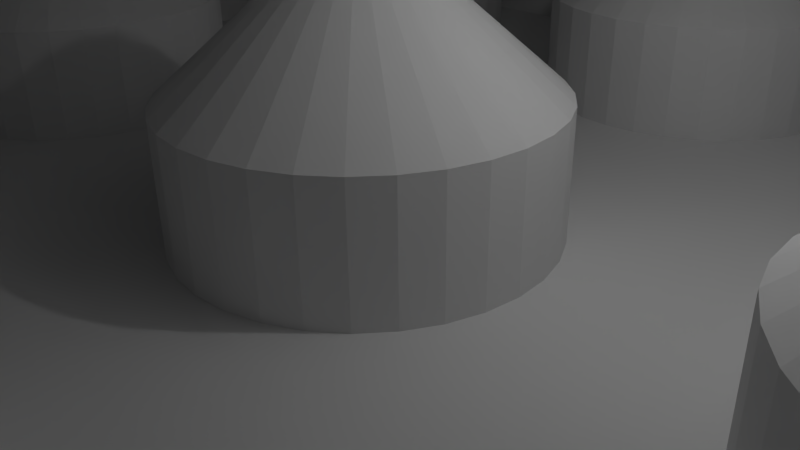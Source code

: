 # Source: Mushroom.blend  (saved by Blender 2.76.0; exported with 4.5.12 LTS)
import bpy
from mathutils import Matrix  # noqa: F401  (used for matrix-valued properties, if any)

bpy.ops.wm.read_factory_settings(use_empty=True)
scene = bpy.context.scene
scene.name = 'Scene'

# ---- collections
col_collection_1 = bpy.data.collections.new('Collection 1'); scene.collection.children.link(col_collection_1)

# ---- world
world_world = bpy.data.worlds.new('World'); scene.world = world_world
world_world.color = (0.05088, 0.05088, 0.05088)
world_world.use_sun_shadow = False
world_world.sun_shadow_jitter_overblur = 0.0
world_world.cycles.sampling_method = 'MANUAL'
world_world.cycles.sample_map_resolution = 256

# ---- cameras
cam_camera = bpy.data.cameras.new('Camera')
cam_camera.clip_end = 100.0
cam_camera.lens = 35.0
cam_camera.sensor_width = 32.0
cam_camera.sensor_height = 18.0
cam_camera.ortho_scale = 7.314
cam_camera.dof.focus_distance = 0.0
cam_camera.dof.aperture_fstop = 128.0

# ---- lights
light_lamp = bpy.data.lights.new('Lamp', 'POINT')
light_lamp.transmission_factor = 0.0
light_lamp.cutoff_distance = 30.0
light_lamp.energy = 100.0
light_lamp.shadow_buffer_clip_start = 1.001
light_lamp.shadow_soft_size = 0.1
light_lamp.shadow_maximum_resolution = 0.006
light_lamp.use_absolute_resolution = True
light_lamp.cycles.use_multiple_importance_sampling = False

# ---- meshes
me_cylinder = bpy.data.meshes.new('Cylinder')
me_cylinder.from_pydata([(1.024, -1.458, -0.001222), (1.024, 0.746, -0.001222), (-1.18, 0.746, -0.001222), (-1.18, -1.458, -0.001222), (-1.18, -1.458, -0.6555), (1.024, -1.458, -0.6555), (1.024, 0.746, -0.6555), (-1.18, 0.746, -0.6555), (-1.13, 0.4452, -0.6555), (-1.125, 0.3945, -0.6555), (-1.11, 0.3457, -0.6555), (-1.086, 0.3008, -0.6555), (-1.054, 0.2614, -0.6555), (-1.015, 0.229, -0.6555), (-0.9698, 0.205, -0.6555), (-0.921, 0.1902, -0.6555), (-0.8703, 0.1852, -0.6555), (-0.8195, 0.1902, -0.6555), (-0.7708, 0.205, -0.6555), (-0.7258, 0.229, -0.6555), (-0.6864, 0.2614, -0.6555), (-0.6541, 0.3008, -0.6555), (-0.63, 0.3457, -0.6555), (-0.6153, 0.3945, -0.6555), (-0.6103, 0.4452, -0.6555), (-0.3303, 0.4452, -0.6555), (-0.3253, 0.3945, -0.6555), (-0.3105, 0.3457, -0.6555), (-0.2864, 0.3008, -0.6555), (-0.2541, 0.2614, -0.6555), (-0.2147, 0.229, -0.6555), (-0.1698, 0.205, -0.6555), (-0.121, 0.1902, -0.6555), (0.7297, -0.0948, -0.6555), (0.679, -0.0998, -0.6555), (0.6302, -0.1146, -0.6555), (0.5853, -0.1386, -0.6555), (0.5459, -0.171, -0.6555), (0.5136, -0.2104, -0.6555), (0.4895, -0.2553, -0.6555), (0.4747, -0.3041, -0.6555), (0.4697, -0.3548, -0.6555), (0.1897, -0.3548, -0.6555), (0.1847, -0.3041, -0.6555), (0.17, -0.2553, -0.6555), (0.1459, -0.2104, -0.6555), (0.1136, -0.171, -0.6555), (0.07419, -0.1386, -0.6555), (0.02924, -0.1146, -0.6555), (-0.01953, -0.0998, -0.6555), (-0.07026, -0.0948, -0.6555), (-0.121, -0.0998, -0.6555), (-0.1698, -0.1146, -0.6555), (-0.2147, -0.1386, -0.6555), (-0.2541, -0.171, -0.6555), (-0.2864, -0.2104, -0.6555), (-0.3105, -0.2553, -0.6555), (-0.3253, -0.3041, -0.6555), (-0.3303, -0.3548, -0.6555), (-0.6103, -0.3548, -0.6555), (-0.6153, -0.3041, -0.6555), (-0.63, -0.2553, -0.6555), (-0.6541, -0.2104, -0.6555), (-0.6864, -0.171, -0.6555), (-0.7258, -0.1386, -0.6555), (-0.7708, -0.1146, -0.6555), (-0.8195, -0.0998, -0.6555), (-0.8703, -0.0948, -0.6555), (-0.921, -0.0998, -0.6555), (-0.9698, -0.1146, -0.6555), (-1.015, -0.1386, -0.6555), (-1.054, -0.171, -0.6555), (-1.086, -0.2104, -0.6555), (-1.11, -0.2553, -0.6555), (-1.125, -0.3041, -0.6555), (-1.13, -0.3548, -0.6555), (-1.13, -1.155, -0.6555), (-1.086, -1.01, -0.6555), (-1.11, -1.055, -0.6555), (-1.125, -1.104, -0.6555), (-1.125, -0.4055, -0.6555), (-1.11, -0.4543, -0.6555), (-1.086, -0.4992, -0.6555), (-1.054, -0.5386, -0.6555), (-1.015, -0.571, -0.6555), (-0.9698, -0.595, -0.6555), (-0.921, -0.6098, -0.6555), (-0.8703, -0.6148, -0.6555), (-0.8195, -0.6098, -0.6555), (-0.7708, -0.595, -0.6555), (-0.7258, -0.571, -0.6555), (-0.6864, -0.5386, -0.6555), (-0.6541, -0.4992, -0.6555), (-0.63, -0.4543, -0.6555), (-0.6153, -0.4055, -0.6555), (-0.3253, -0.4055, -0.6555), (-0.3105, -0.4543, -0.6555), (-0.2864, -0.4992, -0.6555), (-0.2541, -0.5386, -0.6555), (-0.2147, -0.571, -0.6555), (-0.1698, -0.595, -0.6555), (-0.121, -0.6098, -0.6555), (-0.07026, -0.6148, -0.6555), (-0.01953, -0.6098, -0.6555), (0.02924, -0.595, -0.6555), (0.07419, -0.571, -0.6555), (0.1136, -0.5386, -0.6555), (0.1459, -0.4992, -0.6555), (0.17, -0.4543, -0.6555), (0.1847, -0.4055, -0.6555), (0.4747, -0.4055, -0.6555), (0.4895, -0.4543, -0.6555), (0.5136, -0.4992, -0.6555), (0.5459, -0.5386, -0.6555), (0.5853, -0.571, -0.6555), (0.6302, -0.595, -0.6555), (0.679, -0.6098, -0.6555), (0.7297, -0.6148, -0.6555), (0.7805, -0.6098, -0.6555), (0.8292, -0.595, -0.6555), (0.9459, -1.01, -0.6555), (0.9136, -0.971, -0.6555), (0.8742, -0.9386, -0.6555), (0.8292, -0.9146, -0.6555), (0.7805, -0.8998, -0.6555), (0.7297, -0.8948, -0.6555), (0.679, -0.8998, -0.6555), (0.6302, -0.9146, -0.6555), (0.5853, -0.9386, -0.6555), (0.5459, -0.971, -0.6555), (0.5136, -1.01, -0.6555), (0.4895, -1.055, -0.6555), (0.4747, -1.104, -0.6555), (0.4697, -1.155, -0.6555), (0.1897, -1.155, -0.6555), (0.1847, -1.104, -0.6555), (0.17, -1.055, -0.6555), (0.1459, -1.01, -0.6555), (0.1136, -0.971, -0.6555), (0.07419, -0.9386, -0.6555), (0.02924, -0.9146, -0.6555), (-0.01953, -0.8998, -0.6555), (-0.07026, -0.8948, -0.6555), (-0.121, -0.8998, -0.6555), (-0.1698, -0.9146, -0.6555), (-0.2147, -0.9386, -0.6555), (-0.2541, -0.971, -0.6555), (-0.2864, -1.01, -0.6555), (-0.3105, -1.055, -0.6555), (-0.3253, -1.104, -0.6555), (-0.3303, -1.155, -0.6555), (-0.6103, -1.155, -0.6555), (-0.6153, -1.104, -0.6555), (-0.63, -1.055, -0.6555), (-0.6541, -1.01, -0.6555), (-0.6864, -0.971, -0.6555), (-0.7258, -0.9386, -0.6555), (-0.7708, -0.9146, -0.6555), (-0.8195, -0.8998, -0.6555), (-0.8703, -0.8948, -0.6555), (-0.921, -0.8998, -0.6555), (-0.9698, -0.9146, -0.6555), (-1.015, -0.9386, -0.6555), (-1.054, -0.971, -0.6555), (-0.07026, 0.1852, -0.6555), (-0.01953, 0.1902, -0.6555), (0.02924, 0.205, -0.6555), (0.07419, 0.229, -0.6555), (0.1136, 0.2614, -0.6555), (0.1459, 0.3008, -0.6555), (0.17, 0.3457, -0.6555), (0.1847, 0.3945, -0.6555), (0.1897, 0.4452, -0.6555), (0.4697, 0.4452, -0.6555), (0.4747, 0.3945, -0.6555), (0.4895, 0.3457, -0.6555), (0.5136, 0.3008, -0.6555), (0.5459, 0.2614, -0.6555), (0.5853, 0.229, -0.6555), (0.6302, 0.205, -0.6555), (0.679, 0.1902, -0.6555), (0.7297, 0.1852, -0.6555), (0.7805, 0.1902, -0.6555), (0.8292, 0.205, -0.6555), (0.8742, 0.229, -0.6555), (0.9136, 0.2614, -0.6555), (0.9459, 0.3008, -0.6555), (0.97, 0.3457, -0.6555), (0.9847, -0.3041, -0.6555), (0.97, -0.2553, -0.6555), (0.9459, -0.2104, -0.6555), (0.9136, -0.171, -0.6555), (0.8742, -0.1386, -0.6555), (0.8292, -0.1146, -0.6555), (0.7805, -0.0998, -0.6555), (-1.125, -1.206, -0.6555), (-1.11, -1.254, -0.6555), (-1.086, -1.299, -0.6555), (-1.054, -1.339, -0.6555), (-1.015, -1.371, -0.6555), (-0.9698, -1.395, -0.6555), (-0.921, -1.41, -0.6555), (-0.8703, -1.415, -0.6555), (-0.8195, -1.41, -0.6555), (-0.7708, -1.395, -0.6555), (-0.7258, -1.371, -0.6555), (-0.6864, -1.339, -0.6555), (-0.6541, -1.299, -0.6555), (-0.63, -1.254, -0.6555), (-0.6153, -1.206, -0.6555), (-0.3253, -1.206, -0.6555), (-0.3105, -1.254, -0.6555), (-0.2864, -1.299, -0.6555), (-0.2541, -1.339, -0.6555), (-0.2147, -1.371, -0.6555), (-0.1698, -1.395, -0.6555), (-0.121, -1.41, -0.6555), (-0.07026, -1.415, -0.6555), (-0.01953, -1.41, -0.6555), (0.02924, -1.395, -0.6555), (0.07419, -1.371, -0.6555), (0.1136, -1.339, -0.6555), (0.1459, -1.299, -0.6555), (0.17, -1.254, -0.6555), (0.1847, -1.206, -0.6555), (0.4747, -1.206, -0.6555), (0.4895, -1.254, -0.6555), (0.5136, -1.299, -0.6555), (0.5459, -1.339, -0.6555), (0.5853, -1.371, -0.6555), (0.6302, -1.395, -0.6555), (0.679, -1.41, -0.6555), (0.7297, -1.415, -0.6555), (0.7805, -1.41, -0.6555), (0.8292, -1.395, -0.6555), (0.8742, -1.371, -0.6555), (0.9136, -1.339, -0.6555), (0.9459, -1.299, -0.6555), (0.97, -1.254, -0.6555), (0.9847, -1.206, -0.6555), (0.9897, -1.155, -0.6555), (0.9847, -1.104, -0.6555), (0.97, -1.055, -0.6555), (0.8742, -0.571, -0.6555), (0.9136, -0.5386, -0.6555), (0.9459, -0.4992, -0.6555), (0.97, -0.4543, -0.6555), (0.9847, -0.4055, -0.6555), (0.9897, -0.3548, -0.6555), (0.9847, 0.3945, -0.6555), (0.9897, 0.4452, -0.6555), (0.9847, 0.4959, -0.6555), (0.97, 0.5447, -0.6555), (0.9459, 0.5896, -0.6555), (0.9136, 0.629, -0.6555), (0.8742, 0.6614, -0.6555), (0.8292, 0.6854, -0.6555), (0.7805, 0.7002, -0.6555), (0.7297, 0.7052, -0.6555), (0.679, 0.7002, -0.6555), (0.6302, 0.6854, -0.6555), (0.5853, 0.6614, -0.6555), (0.5459, 0.629, -0.6555), (0.5136, 0.5896, -0.6555), (0.4895, 0.5447, -0.6555), (0.4747, 0.4959, -0.6555), (0.1847, 0.4959, -0.6555), (0.17, 0.5447, -0.6555), (0.1459, 0.5896, -0.6555), (0.1136, 0.629, -0.6555), (0.07419, 0.6614, -0.6555), (0.02924, 0.6854, -0.6555), (-0.01953, 0.7002, -0.6555), (-0.07026, 0.7052, -0.6555), (-0.121, 0.7002, -0.6555), (-0.1698, 0.6854, -0.6555), (-0.2147, 0.6614, -0.6555), (-0.2541, 0.629, -0.6555), (-0.2864, 0.5896, -0.6555), (-0.3105, 0.5447, -0.6555), (-0.3253, 0.4959, -0.6555), (-0.6153, 0.4959, -0.6555), (-0.63, 0.5447, -0.6555), (-0.6541, 0.5896, -0.6555), (-0.6864, 0.629, -0.6555), (-0.7258, 0.6614, -0.6555), (-0.7708, 0.6854, -0.6555), (-0.8195, 0.7002, -0.6555), (-0.8703, 0.7052, -0.6555), (-0.921, 0.7002, -0.6555), (-0.9698, 0.6854, -0.6555), (-1.015, 0.6614, -0.6555), (-1.054, 0.629, -0.6555), (-1.086, 0.5896, -0.6555), (-1.11, 0.5447, -0.6555), (-1.125, 0.4959, -0.6555), (-0.07913, -0.2973, 6.037), (0.6348, 0.6854, 6.037), (-0.07913, 0.9173, 6.037), (-0.7931, 0.6854, 6.037), (1.076, 0.07805, 6.037), (-0.07913, 1.203, 5.728), (0.8025, 0.9162, 5.728), (-1.234, 0.07805, 6.037), (-0.9608, 0.9162, 5.728), (1.076, -0.6726, 6.037), (1.347, 0.1662, 5.728), (-0.07913, 1.875, 4.365), (1.198, 1.46, 4.365), (-1.234, -0.6726, 6.037), (-1.506, 0.1662, 5.728), (-1.356, 1.46, 4.365), (0.6348, -1.28, 6.037), (1.347, -0.7608, 5.728), (1.987, 0.374, 4.365), (-0.07913, 1.875, 3.379), (1.198, 1.46, 3.379), (-0.7931, -1.28, 6.037), (-1.506, -0.7608, 5.728), (-2.145, 0.374, 4.365), (-1.356, 1.46, 3.379), (-0.07913, -1.512, 6.037), (0.8025, -1.511, 5.728), (1.987, -0.9686, 4.365), (1.987, 0.374, 3.379), (-0.07913, 0.7968, 3.162), (0.5639, 0.5878, 3.162), (-0.9608, -1.511, 5.728), (-2.145, -0.9686, 4.365), (-2.145, 0.374, 3.379), (-0.7222, 0.5878, 3.162), (-0.07913, -1.797, 5.728), (1.198, -2.055, 4.365), (1.987, -0.9686, 3.379), (0.9614, 0.04079, 3.162), (0.5639, 0.5878, 0.1518), (-0.07913, 0.7968, 0.1518), (-1.356, -2.055, 4.365), (-2.145, -0.9686, 3.379), (-1.12, 0.04079, 3.162), (-0.7222, 0.5878, 0.1518), (-0.07913, -2.47, 4.365), (1.198, -2.055, 3.379), (0.9614, -0.6354, 3.162), (0.9614, 0.04079, 0.1518), (0.4394, 0.4164, 2.861e-06), (-0.07913, 0.5848, 2.861e-06), (-1.356, -2.055, 3.379), (-1.12, -0.6354, 3.162), (-1.12, 0.04079, 0.1518), (-0.5976, 0.4164, 2.861e-06), (-0.07913, -2.47, 3.379), (0.5639, -1.182, 3.162), (0.9614, -0.6354, 0.1518), (0.7598, -0.0247, 2.861e-06), (-0.07913, -0.2973, 2.861e-06), (-0.7222, -1.182, 3.162), (-1.12, -0.6354, 0.1518), (-0.9181, -0.0247, 2.861e-06), (-0.07913, -1.391, 3.162), (0.5639, -1.182, 0.1518), (0.7598, -0.5699, 2.861e-06), (-0.7222, -1.182, 0.1518), (-0.9181, -0.5699, 2.861e-06), (-0.07913, -1.391, 0.1518), (0.4394, -1.011, 2.861e-06), (-0.5976, -1.011, 2.861e-06), (-0.07913, -1.179, 2.861e-06), (-0.8195, -0.8998, -0.4756), (-0.8703, -0.8948, -0.4756), (-0.921, -0.8998, -0.4756), (-0.8646, -1.127, -0.2754), (-0.8703, -1.126, -0.2754), (-0.7708, -0.9146, -0.4756), (-0.9698, -0.9146, -0.4756), (-0.8759, -1.127, -0.2754), (-0.8592, -1.128, -0.2754), (-0.8542, -1.131, -0.2754), (-0.8499, -1.134, -0.2754), (-0.8463, -1.139, -0.2754), (-0.8436, -1.144, -0.2754), (-0.842, -1.149, -0.2754), (-0.8414, -1.155, -0.2754), (-0.842, -1.16, -0.2754), (-0.8436, -1.166, -0.2754), (-0.8463, -1.171, -0.2754), (-0.8499, -1.175, -0.2754), (-0.8542, -1.179, -0.2754), (-0.8592, -1.181, -0.2754), (-0.8646, -1.183, -0.2754), (-0.8703, -1.184, -0.2754), (-0.8759, -1.183, -0.2754), (-0.8813, -1.181, -0.2754), (-0.8863, -1.179, -0.2754), (-0.8907, -1.175, -0.2754), (-0.8942, -1.171, -0.2754), (-0.8969, -1.166, -0.2754), (-0.8985, -1.16, -0.2754), (-0.8991, -1.155, -0.2754), (-0.8985, -1.149, -0.2754), (-0.8969, -1.144, -0.2754), (-0.8942, -1.139, -0.2754), (-0.8907, -1.134, -0.2754), (-0.8863, -1.131, -0.2754), (-0.8813, -1.128, -0.2754), (-0.7258, -0.9386, -0.4756), (-1.015, -0.9386, -0.4756), (-1.054, -0.971, -0.4756), (-1.086, -1.01, -0.4756), (-1.11, -1.055, -0.4756), (-1.125, -1.104, -0.4756), (-1.13, -1.155, -0.4756), (-1.125, -1.206, -0.4756), (-1.11, -1.254, -0.4756), (-1.086, -1.299, -0.4756), (-1.054, -1.339, -0.4756), (-1.015, -1.371, -0.4756), (-0.9698, -1.395, -0.4756), (-0.921, -1.41, -0.4756), (-0.8703, -1.415, -0.4756), (-0.8195, -1.41, -0.4756), (-0.7708, -1.395, -0.4756), (-0.7258, -1.371, -0.4756), (-0.6864, -1.339, -0.4756), (-0.6541, -1.299, -0.4756), (-0.63, -1.254, -0.4756), (-0.6153, -1.206, -0.4756), (-0.6103, -1.155, -0.4756), (-0.6153, -1.104, -0.4756), (-0.63, -1.055, -0.4756), (-0.6541, -1.01, -0.4756), (-0.6864, -0.971, -0.4756), (-0.01953, -0.8998, -0.4756), (-0.07026, -0.8948, -0.4756), (-0.121, -0.8998, -0.4756), (-0.06463, -1.127, -0.2754), (-0.07026, -1.126, -0.2754), (0.02924, -0.9146, -0.4756), (-0.1698, -0.9146, -0.4756), (-0.07588, -1.127, -0.2754), (-0.05922, -1.128, -0.2754), (-0.05423, -1.131, -0.2754), (-0.04986, -1.134, -0.2754), (-0.04627, -1.139, -0.2754), (-0.04361, -1.144, -0.2754), (-0.04197, -1.149, -0.2754), (-0.04141, -1.155, -0.2754), (-0.04197, -1.16, -0.2754), (-0.04361, -1.166, -0.2754), (-0.04627, -1.171, -0.2754), (-0.04986, -1.175, -0.2754), (-0.05423, -1.179, -0.2754), (-0.05922, -1.181, -0.2754), (-0.06463, -1.183, -0.2754), (-0.07026, -1.184, -0.2754), (-0.07588, -1.183, -0.2754), (-0.0813, -1.181, -0.2754), (-0.08628, -1.179, -0.2754), (-0.09065, -1.175, -0.2754), (-0.09424, -1.171, -0.2754), (-0.09691, -1.166, -0.2754), (-0.09855, -1.16, -0.2754), (-0.0991, -1.155, -0.2754), (-0.09855, -1.149, -0.2754), (-0.09691, -1.144, -0.2754), (-0.09424, -1.139, -0.2754), (-0.09065, -1.134, -0.2754), (-0.08628, -1.131, -0.2754), (-0.0813, -1.128, -0.2754), (0.07419, -0.9386, -0.4756), (-0.2147, -0.9386, -0.4756), (-0.2541, -0.971, -0.4756), (-0.2864, -1.01, -0.4756), (-0.3105, -1.055, -0.4756), (-0.3253, -1.104, -0.4756), (-0.3303, -1.155, -0.4756), (-0.3253, -1.206, -0.4756), (-0.3105, -1.254, -0.4756), (-0.2864, -1.299, -0.4756), (-0.2541, -1.339, -0.4756), (-0.2147, -1.371, -0.4756), (-0.1698, -1.395, -0.4756), (-0.121, -1.41, -0.4756), (-0.07026, -1.415, -0.4756), (-0.01953, -1.41, -0.4756), (0.02924, -1.395, -0.4756), (0.07419, -1.371, -0.4756), (0.1136, -1.339, -0.4756), (0.1459, -1.299, -0.4756), (0.17, -1.254, -0.4756), (0.1847, -1.206, -0.4756), (0.1897, -1.155, -0.4756), (0.1847, -1.104, -0.4756), (0.17, -1.055, -0.4756), (0.1459, -1.01, -0.4756), (0.1136, -0.971, -0.4756), (0.7805, -0.8998, -0.4756), (0.7297, -0.8948, -0.4756), (0.679, -0.8998, -0.4756), (0.7354, -1.127, -0.2754), (0.7297, -1.126, -0.2754), (0.8292, -0.9146, -0.4756), (0.6302, -0.9146, -0.4756), (0.7241, -1.127, -0.2754), (0.7408, -1.128, -0.2754), (0.7458, -1.131, -0.2754), (0.7501, -1.134, -0.2754), (0.7537, -1.139, -0.2754), (0.7564, -1.144, -0.2754), (0.758, -1.149, -0.2754), (0.7586, -1.155, -0.2754), (0.758, -1.16, -0.2754), (0.7564, -1.166, -0.2754), (0.7537, -1.171, -0.2754), (0.7501, -1.175, -0.2754), (0.7458, -1.179, -0.2754), (0.7408, -1.181, -0.2754), (0.7354, -1.183, -0.2754), (0.7297, -1.184, -0.2754), (0.7241, -1.183, -0.2754), (0.7187, -1.181, -0.2754), (0.7137, -1.179, -0.2754), (0.7093, -1.175, -0.2754), (0.7058, -1.171, -0.2754), (0.7031, -1.166, -0.2754), (0.7015, -1.16, -0.2754), (0.7009, -1.155, -0.2754), (0.7015, -1.149, -0.2754), (0.7031, -1.144, -0.2754), (0.7058, -1.139, -0.2754), (0.7093, -1.134, -0.2754), (0.7137, -1.131, -0.2754), (0.7187, -1.128, -0.2754), (0.8742, -0.9386, -0.4756), (0.5853, -0.9386, -0.4756), (0.5459, -0.971, -0.4756), (0.5136, -1.01, -0.4756), (0.4895, -1.055, -0.4756), (0.4747, -1.104, -0.4756), (0.4697, -1.155, -0.4756), (0.4747, -1.206, -0.4756), (0.4895, -1.254, -0.4756), (0.5136, -1.299, -0.4756), (0.5459, -1.339, -0.4756), (0.5853, -1.371, -0.4756), (0.6302, -1.395, -0.4756), (0.679, -1.41, -0.4756), (0.7297, -1.415, -0.4756), (0.7805, -1.41, -0.4756), (0.8292, -1.395, -0.4756), (0.8742, -1.371, -0.4756), (0.9136, -1.339, -0.4756), (0.9459, -1.299, -0.4756), (0.97, -1.254, -0.4756), (0.9847, -1.206, -0.4756), (0.9897, -1.155, -0.4756), (0.9847, -1.104, -0.4756), (0.97, -1.055, -0.4756), (0.9459, -1.01, -0.4756), (0.9136, -0.971, -0.4756), (-0.8195, -0.0998, -0.4756), (-0.8703, -0.0948, -0.4756), (-0.921, -0.0998, -0.4756), (-0.8646, -0.3265, -0.2754), (-0.8703, -0.326, -0.2754), (-0.7708, -0.1146, -0.4756), (-0.9698, -0.1146, -0.4756), (-0.8759, -0.3265, -0.2754), (-0.8592, -0.3282, -0.2754), (-0.8542, -0.3308, -0.2754), (-0.8499, -0.3344, -0.2754), (-0.8463, -0.3388, -0.2754), (-0.8436, -0.3438, -0.2754), (-0.842, -0.3492, -0.2754), (-0.8414, -0.3548, -0.2754), (-0.842, -0.3604, -0.2754), (-0.8436, -0.3658, -0.2754), (-0.8463, -0.3708, -0.2754), (-0.8499, -0.3752, -0.2754), (-0.8542, -0.3788, -0.2754), (-0.8592, -0.3815, -0.2754), (-0.8646, -0.3831, -0.2754), (-0.8703, -0.3836, -0.2754), (-0.8759, -0.3831, -0.2754), (-0.8813, -0.3815, -0.2754), (-0.8863, -0.3788, -0.2754), (-0.8907, -0.3752, -0.2754), (-0.8942, -0.3708, -0.2754), (-0.8969, -0.3658, -0.2754), (-0.8985, -0.3604, -0.2754), (-0.8991, -0.3548, -0.2754), (-0.8985, -0.3492, -0.2754), (-0.8969, -0.3438, -0.2754), (-0.8942, -0.3388, -0.2754), (-0.8907, -0.3344, -0.2754), (-0.8863, -0.3308, -0.2754), (-0.8813, -0.3282, -0.2754), (-0.7258, -0.1386, -0.4756), (-1.015, -0.1386, -0.4756), (-1.054, -0.171, -0.4756), (-1.086, -0.2104, -0.4756), (-1.11, -0.2553, -0.4756), (-1.125, -0.3041, -0.4756), (-1.13, -0.3548, -0.4756), (-1.125, -0.4055, -0.4756), (-1.11, -0.4543, -0.4756), (-1.086, -0.4992, -0.4756), (-1.054, -0.5386, -0.4756), (-1.015, -0.571, -0.4756), (-0.9698, -0.595, -0.4756), (-0.921, -0.6098, -0.4756), (-0.8703, -0.6148, -0.4756), (-0.8195, -0.6098, -0.4756), (-0.7708, -0.595, -0.4756), (-0.7258, -0.571, -0.4756), (-0.6864, -0.5386, -0.4756), (-0.6541, -0.4992, -0.4756), (-0.63, -0.4543, -0.4756), (-0.6153, -0.4055, -0.4756), (-0.6103, -0.3548, -0.4756), (-0.6153, -0.3041, -0.4756), (-0.63, -0.2553, -0.4756), (-0.6541, -0.2104, -0.4756), (-0.6864, -0.171, -0.4756), (-0.01953, -0.0998, -0.4756), (-0.07026, -0.0948, -0.4756), (-0.121, -0.0998, -0.4756), (-0.06463, -0.3265, -0.2754), (-0.07026, -0.326, -0.2754), (0.02924, -0.1146, -0.4756), (-0.1698, -0.1146, -0.4756), (-0.07588, -0.3265, -0.2754), (-0.05922, -0.3282, -0.2754), (-0.05423, -0.3308, -0.2754), (-0.04986, -0.3344, -0.2754), (-0.04627, -0.3388, -0.2754), (-0.04361, -0.3438, -0.2754), (-0.04197, -0.3492, -0.2754), (-0.04141, -0.3548, -0.2754), (-0.04197, -0.3604, -0.2754), (-0.04361, -0.3658, -0.2754), (-0.04627, -0.3708, -0.2754), (-0.04986, -0.3752, -0.2754), (-0.05423, -0.3788, -0.2754), (-0.05922, -0.3815, -0.2754), (-0.06463, -0.3831, -0.2754), (-0.07026, -0.3836, -0.2754), (-0.07588, -0.3831, -0.2754), (-0.0813, -0.3815, -0.2754), (-0.08628, -0.3788, -0.2754), (-0.09065, -0.3752, -0.2754), (-0.09424, -0.3708, -0.2754), (-0.09691, -0.3658, -0.2754), (-0.09855, -0.3604, -0.2754), (-0.0991, -0.3548, -0.2754), (-0.09855, -0.3492, -0.2754), (-0.09691, -0.3438, -0.2754), (-0.09424, -0.3388, -0.2754), (-0.09065, -0.3344, -0.2754), (-0.08628, -0.3308, -0.2754), (-0.0813, -0.3282, -0.2754), (0.07419, -0.1386, -0.4756), (-0.2147, -0.1386, -0.4756), (-0.2541, -0.171, -0.4756), (-0.2864, -0.2104, -0.4756), (-0.3105, -0.2553, -0.4756), (-0.3253, -0.3041, -0.4756), (-0.3303, -0.3548, -0.4756), (-0.3253, -0.4055, -0.4756), (-0.3105, -0.4543, -0.4756), (-0.2864, -0.4992, -0.4756), (-0.2541, -0.5386, -0.4756), (-0.2147, -0.571, -0.4756), (-0.1698, -0.595, -0.4756), (-0.121, -0.6098, -0.4756), (-0.07026, -0.6148, -0.4756), (-0.01953, -0.6098, -0.4756), (0.02924, -0.595, -0.4756), (0.07419, -0.571, -0.4756), (0.1136, -0.5386, -0.4756), (0.1459, -0.4992, -0.4756), (0.17, -0.4543, -0.4756), (0.1847, -0.4055, -0.4756), (0.1897, -0.3548, -0.4756), (0.1847, -0.3041, -0.4756), (0.17, -0.2553, -0.4756), (0.1459, -0.2104, -0.4756), (0.1136, -0.171, -0.4756), (0.7805, -0.0998, -0.4756), (0.7297, -0.0948, -0.4756), (0.679, -0.0998, -0.4756), (0.7354, -0.3265, -0.2754), (0.7297, -0.326, -0.2754), (0.8292, -0.1146, -0.4756), (0.6302, -0.1146, -0.4756), (0.7241, -0.3265, -0.2754), (0.7408, -0.3282, -0.2754), (0.7458, -0.3308, -0.2754), (0.7501, -0.3344, -0.2754), (0.7537, -0.3388, -0.2754), (0.7564, -0.3438, -0.2754), (0.758, -0.3492, -0.2754), (0.7586, -0.3548, -0.2754), (0.758, -0.3604, -0.2754), (0.7564, -0.3658, -0.2754), (0.7537, -0.3708, -0.2754), (0.7501, -0.3752, -0.2754), (0.7458, -0.3788, -0.2754), (0.7408, -0.3815, -0.2754), (0.7354, -0.3831, -0.2754), (0.7297, -0.3836, -0.2754), (0.7241, -0.3831, -0.2754), (0.7187, -0.3815, -0.2754), (0.7137, -0.3788, -0.2754), (0.7093, -0.3752, -0.2754), (0.7058, -0.3708, -0.2754), (0.7031, -0.3658, -0.2754), (0.7015, -0.3604, -0.2754), (0.7009, -0.3548, -0.2754), (0.7015, -0.3492, -0.2754), (0.7031, -0.3438, -0.2754), (0.7058, -0.3388, -0.2754), (0.7093, -0.3344, -0.2754), (0.7137, -0.3308, -0.2754), (0.7187, -0.3282, -0.2754), (0.8742, -0.1386, -0.4756), (0.5853, -0.1386, -0.4756), (0.5459, -0.171, -0.4756), (0.5136, -0.2104, -0.4756), (0.4895, -0.2553, -0.4756), (0.4747, -0.3041, -0.4756), (0.4697, -0.3548, -0.4756), (0.4747, -0.4055, -0.4756), (0.4895, -0.4543, -0.4756), (0.5136, -0.4992, -0.4756), (0.5459, -0.5386, -0.4756), (0.5853, -0.571, -0.4756), (0.6302, -0.595, -0.4756), (0.679, -0.6098, -0.4756), (0.7297, -0.6148, -0.4756), (0.7805, -0.6098, -0.4756), (0.8292, -0.595, -0.4756), (0.8742, -0.571, -0.4756), (0.9136, -0.5386, -0.4756), (0.9459, -0.4992, -0.4756), (0.97, -0.4543, -0.4756), (0.9847, -0.4055, -0.4756), (0.9897, -0.3548, -0.4756), (0.9847, -0.3041, -0.4756), (0.97, -0.2553, -0.4756), (0.9459, -0.2104, -0.4756), (0.9136, -0.171, -0.4756), (-0.8195, 0.7002, -0.4756), (-0.8703, 0.7052, -0.4756), (-0.921, 0.7002, -0.4756), (-0.8646, 0.4735, -0.2754), (-0.8703, 0.474, -0.2754), (-0.7708, 0.6854, -0.4756), (-0.9698, 0.6854, -0.4756), (-0.8759, 0.4735, -0.2754), (-0.8592, 0.4718, -0.2754), (-0.8542, 0.4692, -0.2754), (-0.8499, 0.4656, -0.2754), (-0.8463, 0.4612, -0.2754), (-0.8436, 0.4562, -0.2754), (-0.842, 0.4508, -0.2754), (-0.8414, 0.4452, -0.2754), (-0.842, 0.4396, -0.2754), (-0.8436, 0.4342, -0.2754), (-0.8463, 0.4292, -0.2754), (-0.8499, 0.4248, -0.2754), (-0.8542, 0.4212, -0.2754), (-0.8592, 0.4185, -0.2754), (-0.8646, 0.4169, -0.2754), (-0.8703, 0.4164, -0.2754), (-0.8759, 0.4169, -0.2754), (-0.8813, 0.4185, -0.2754), (-0.8863, 0.4212, -0.2754), (-0.8907, 0.4248, -0.2754), (-0.8942, 0.4292, -0.2754), (-0.8969, 0.4342, -0.2754), (-0.8985, 0.4396, -0.2754), (-0.8991, 0.4452, -0.2754), (-0.8985, 0.4508, -0.2754), (-0.8969, 0.4562, -0.2754), (-0.8942, 0.4612, -0.2754), (-0.8907, 0.4656, -0.2754), (-0.8863, 0.4692, -0.2754), (-0.8813, 0.4718, -0.2754), (-0.7258, 0.6614, -0.4756), (-1.015, 0.6614, -0.4756), (-1.054, 0.629, -0.4756), (-1.086, 0.5896, -0.4756), (-1.11, 0.5447, -0.4756), (-1.125, 0.4959, -0.4756), (-1.13, 0.4452, -0.4756), (-1.125, 0.3945, -0.4756), (-1.11, 0.3457, -0.4756), (-1.086, 0.3008, -0.4756), (-1.054, 0.2614, -0.4756), (-1.015, 0.229, -0.4756), (-0.9698, 0.205, -0.4756), (-0.921, 0.1902, -0.4756), (-0.8703, 0.1852, -0.4756), (-0.8195, 0.1902, -0.4756), (-0.7708, 0.205, -0.4756), (-0.7258, 0.229, -0.4756), (-0.6864, 0.2614, -0.4756), (-0.6541, 0.3008, -0.4756), (-0.63, 0.3457, -0.4756), (-0.6153, 0.3945, -0.4756), (-0.6103, 0.4452, -0.4756), (-0.6153, 0.4959, -0.4756), (-0.63, 0.5447, -0.4756), (-0.6541, 0.5896, -0.4756), (-0.6864, 0.629, -0.4756), (-0.01953, 0.7002, -0.4756), (-0.07026, 0.7052, -0.4756), (-0.121, 0.7002, -0.4756), (-0.06463, 0.4735, -0.2754), (-0.07026, 0.474, -0.2754), (0.02924, 0.6854, -0.4756), (-0.1698, 0.6854, -0.4756), (-0.07588, 0.4735, -0.2754), (-0.05922, 0.4718, -0.2754), (-0.05423, 0.4692, -0.2754), (-0.04986, 0.4656, -0.2754), (-0.04627, 0.4612, -0.2754), (-0.04361, 0.4562, -0.2754), (-0.04197, 0.4508, -0.2754), (-0.04141, 0.4452, -0.2754), (-0.04197, 0.4396, -0.2754), (-0.04361, 0.4342, -0.2754), (-0.04627, 0.4292, -0.2754), (-0.04986, 0.4248, -0.2754), (-0.05423, 0.4212, -0.2754), (-0.05922, 0.4185, -0.2754), (-0.06463, 0.4169, -0.2754), (-0.07026, 0.4164, -0.2754), (-0.07588, 0.4169, -0.2754), (-0.0813, 0.4185, -0.2754), (-0.08628, 0.4212, -0.2754), (-0.09065, 0.4248, -0.2754), (-0.09424, 0.4292, -0.2754), (-0.09691, 0.4342, -0.2754), (-0.09855, 0.4396, -0.2754), (-0.0991, 0.4452, -0.2754), (-0.09855, 0.4508, -0.2754), (-0.09691, 0.4562, -0.2754), (-0.09424, 0.4612, -0.2754), (-0.09065, 0.4656, -0.2754), (-0.08628, 0.4692, -0.2754), (-0.0813, 0.4718, -0.2754), (0.07419, 0.6614, -0.4756), (-0.2147, 0.6614, -0.4756), (-0.2541, 0.629, -0.4756), (-0.2864, 0.5896, -0.4756), (-0.3105, 0.5447, -0.4756), (-0.3253, 0.4959, -0.4756), (-0.3303, 0.4452, -0.4756), (-0.3253, 0.3945, -0.4756), (-0.3105, 0.3457, -0.4756), (-0.2864, 0.3008, -0.4756), (-0.2541, 0.2614, -0.4756), (-0.2147, 0.229, -0.4756), (-0.1698, 0.205, -0.4756), (-0.121, 0.1902, -0.4756), (-0.07026, 0.1852, -0.4756), (-0.01953, 0.1902, -0.4756), (0.02924, 0.205, -0.4756), (0.07419, 0.229, -0.4756), (0.1136, 0.2614, -0.4756), (0.1459, 0.3008, -0.4756), (0.17, 0.3457, -0.4756), (0.1847, 0.3945, -0.4756), (0.1897, 0.4452, -0.4756), (0.1847, 0.4959, -0.4756), (0.17, 0.5447, -0.4756), (0.1459, 0.5896, -0.4756), (0.1136, 0.629, -0.4756), (0.7805, 0.7002, -0.4756), (0.7297, 0.7052, -0.4756), (0.679, 0.7002, -0.4756), (0.7354, 0.4735, -0.2754), (0.7297, 0.474, -0.2754), (0.8292, 0.6854, -0.4756), (0.6302, 0.6854, -0.4756), (0.7241, 0.4735, -0.2754), (0.7408, 0.4718, -0.2754), (0.7458, 0.4692, -0.2754), (0.7501, 0.4656, -0.2754), (0.7537, 0.4612, -0.2754), (0.7564, 0.4562, -0.2754), (0.758, 0.4508, -0.2754), (0.7586, 0.4452, -0.2754), (0.758, 0.4396, -0.2754), (0.7564, 0.4342, -0.2754), (0.7537, 0.4292, -0.2754), (0.7501, 0.4248, -0.2754), (0.7458, 0.4212, -0.2754), (0.7408, 0.4185, -0.2754), (0.7354, 0.4169, -0.2754), (0.7297, 0.4164, -0.2754), (0.7241, 0.4169, -0.2754), (0.7187, 0.4185, -0.2754), (0.7137, 0.4212, -0.2754), (0.7093, 0.4248, -0.2754), (0.7058, 0.4292, -0.2754), (0.7031, 0.4342, -0.2754), (0.7015, 0.4396, -0.2754), (0.7009, 0.4452, -0.2754), (0.7015, 0.4508, -0.2754), (0.7031, 0.4562, -0.2754), (0.7058, 0.4612, -0.2754), (0.7093, 0.4656, -0.2754), (0.7137, 0.4692, -0.2754), (0.7187, 0.4718, -0.2754), (0.8742, 0.6614, -0.4756), (0.5853, 0.6614, -0.4756), (0.5459, 0.629, -0.4756), (0.5136, 0.5896, -0.4756), (0.4895, 0.5447, -0.4756), (0.4747, 0.4959, -0.4756), (0.4697, 0.4452, -0.4756), (0.4747, 0.3945, -0.4756), (0.4895, 0.3457, -0.4756), (0.5136, 0.3008, -0.4756), (0.5459, 0.2614, -0.4756), (0.5853, 0.229, -0.4756), (0.6302, 0.205, -0.4756), (0.679, 0.1902, -0.4756), (0.7297, 0.1852, -0.4756), (0.7805, 0.1902, -0.4756), (0.8292, 0.205, -0.4756), (0.8742, 0.229, -0.4756), (0.9136, 0.2614, -0.4756), (0.9459, 0.3008, -0.4756), (0.97, 0.3457, -0.4756), (0.9847, 0.3945, -0.4756), (0.9897, 0.4452, -0.4756), (0.9847, 0.4959, -0.4756), (0.97, 0.5447, -0.4756), (0.9459, 0.5896, -0.4756), (0.9136, 0.629, -0.4756)], [], [(0, 1, 2, 3), (0, 3, 4, 5), (1, 0, 5, 6), (2, 1, 6, 7), (3, 2, 7, 4), (4, 7, 8, 9, 10, 11, 12, 13, 14, 15, 16, 17, 18, 19, 20, 21, 22, 23, 24, 25, 26, 27, 28, 29, 30, 31, 32, 33, 34, 35, 36, 37, 38, 39, 40, 41, 42, 43, 44, 45, 46, 47, 48, 49, 50, 51, 52, 53, 54, 55, 56, 57, 58, 59, 60, 61, 62, 63, 64, 65, 66, 67, 68, 69, 70, 71, 72, 73, 74, 75, 76), (77, 78, 79, 76, 75, 80, 81, 82, 83, 84, 85, 86, 87, 88, 89, 90, 91, 92, 93, 94, 59, 58, 95, 96, 97, 98, 99, 100, 101, 102, 103, 104, 105, 106, 107, 108, 109, 42, 41, 110, 111, 112, 113, 114, 115, 116, 117, 118, 119, 120, 121, 122, 123, 124, 125, 126, 127, 128, 129, 130, 131, 132, 133, 134, 135, 136, 137, 138, 139, 140, 141, 142, 143, 144, 145, 146, 147, 148, 149, 150, 151, 152, 153, 154, 155, 156, 157, 158, 159, 160, 161, 162, 163), (32, 164, 165, 166, 167, 168, 169, 170, 171, 172, 173, 174, 175, 176, 177, 178, 179, 180, 181, 182, 183, 184, 185, 186, 187, 188, 189, 190, 191, 192, 193, 194, 33), (5, 4, 76, 195, 196, 197, 198, 199, 200, 201, 202, 203, 204, 205, 206, 207, 208, 209, 151, 150, 210, 211, 212, 213, 214, 215, 216, 217, 218, 219, 220, 221, 222, 223, 224, 134, 133, 225, 226, 227, 228, 229, 230, 231, 232, 233, 234, 235, 236, 237, 238, 239, 240, 241, 242, 120, 119, 243, 244, 245, 246, 247, 248, 188, 187, 249, 250, 251, 252, 253, 254, 255, 256, 257, 258, 259, 260, 261, 262, 263, 264, 265, 173, 172, 266, 267, 268, 269, 270, 271, 272, 273, 274, 275, 276, 277, 278, 279, 280, 25, 24, 281, 282, 283, 284, 285, 286, 287, 288, 289, 290, 291, 292, 293, 294, 295, 8, 7, 6), (159, 158, 368, 369), (160, 159, 369, 370), (368, 371, 372, 369), (158, 157, 373, 368), (161, 160, 370, 374), (369, 372, 375, 370), (373, 376, 371, 368), (371, 376, 377, 378, 379, 380, 381, 382, 383, 384, 385, 386, 387, 388, 389, 390, 391, 392, 393, 394, 395, 396, 397, 398, 399, 400, 401, 402, 403, 404, 375, 372), (157, 156, 405, 373), (162, 161, 374, 406), (370, 375, 404, 374), (405, 377, 376, 373), (374, 404, 403, 406), (406, 403, 402, 407), (407, 402, 401, 408), (408, 401, 400, 409), (409, 400, 399, 410), (410, 399, 398, 411), (411, 398, 397, 412), (412, 397, 396, 413), (413, 396, 395, 414), (414, 395, 394, 415), (415, 394, 393, 416), (416, 393, 392, 417), (417, 392, 391, 418), (418, 391, 390, 419), (419, 390, 389, 420), (420, 389, 388, 421), (421, 388, 387, 422), (422, 387, 386, 423), (423, 386, 385, 424), (424, 385, 384, 425), (425, 384, 383, 426), (426, 383, 382, 427), (427, 382, 381, 428), (428, 381, 380, 429), (429, 380, 379, 430), (430, 379, 378, 431), (431, 378, 377, 405), (156, 155, 431, 405), (163, 162, 406, 407), (77, 163, 407, 408), (78, 77, 408, 409), (79, 78, 409, 410), (76, 79, 410, 411), (195, 76, 411, 412), (196, 195, 412, 413), (197, 196, 413, 414), (198, 197, 414, 415), (199, 198, 415, 416), (200, 199, 416, 417), (201, 200, 417, 418), (202, 201, 418, 419), (203, 202, 419, 420), (204, 203, 420, 421), (205, 204, 421, 422), (206, 205, 422, 423), (207, 206, 423, 424), (208, 207, 424, 425), (209, 208, 425, 426), (151, 209, 426, 427), (152, 151, 427, 428), (153, 152, 428, 429), (154, 153, 429, 430), (155, 154, 430, 431), (142, 141, 432, 433), (143, 142, 433, 434), (432, 435, 436, 433), (141, 140, 437, 432), (144, 143, 434, 438), (433, 436, 439, 434), (437, 440, 435, 432), (435, 440, 441, 442, 443, 444, 445, 446, 447, 448, 449, 450, 451, 452, 453, 454, 455, 456, 457, 458, 459, 460, 461, 462, 463, 464, 465, 466, 467, 468, 439, 436), (140, 139, 469, 437), (145, 144, 438, 470), (434, 439, 468, 438), (469, 441, 440, 437), (438, 468, 467, 470), (470, 467, 466, 471), (471, 466, 465, 472), (472, 465, 464, 473), (473, 464, 463, 474), (474, 463, 462, 475), (475, 462, 461, 476), (476, 461, 460, 477), (477, 460, 459, 478), (478, 459, 458, 479), (479, 458, 457, 480), (480, 457, 456, 481), (481, 456, 455, 482), (482, 455, 454, 483), (483, 454, 453, 484), (484, 453, 452, 485), (485, 452, 451, 486), (486, 451, 450, 487), (487, 450, 449, 488), (488, 449, 448, 489), (489, 448, 447, 490), (490, 447, 446, 491), (491, 446, 445, 492), (492, 445, 444, 493), (493, 444, 443, 494), (494, 443, 442, 495), (495, 442, 441, 469), (139, 138, 495, 469), (146, 145, 470, 471), (147, 146, 471, 472), (148, 147, 472, 473), (149, 148, 473, 474), (150, 149, 474, 475), (210, 150, 475, 476), (211, 210, 476, 477), (212, 211, 477, 478), (213, 212, 478, 479), (214, 213, 479, 480), (215, 214, 480, 481), (216, 215, 481, 482), (217, 216, 482, 483), (218, 217, 483, 484), (219, 218, 484, 485), (220, 219, 485, 486), (221, 220, 486, 487), (222, 221, 487, 488), (223, 222, 488, 489), (224, 223, 489, 490), (134, 224, 490, 491), (135, 134, 491, 492), (136, 135, 492, 493), (137, 136, 493, 494), (138, 137, 494, 495), (125, 124, 496, 497), (126, 125, 497, 498), (496, 499, 500, 497), (124, 123, 501, 496), (127, 126, 498, 502), (497, 500, 503, 498), (501, 504, 499, 496), (499, 504, 505, 506, 507, 508, 509, 510, 511, 512, 513, 514, 515, 516, 517, 518, 519, 520, 521, 522, 523, 524, 525, 526, 527, 528, 529, 530, 531, 532, 503, 500), (123, 122, 533, 501), (128, 127, 502, 534), (498, 503, 532, 502), (533, 505, 504, 501), (502, 532, 531, 534), (534, 531, 530, 535), (535, 530, 529, 536), (536, 529, 528, 537), (537, 528, 527, 538), (538, 527, 526, 539), (539, 526, 525, 540), (540, 525, 524, 541), (541, 524, 523, 542), (542, 523, 522, 543), (543, 522, 521, 544), (544, 521, 520, 545), (545, 520, 519, 546), (546, 519, 518, 547), (547, 518, 517, 548), (548, 517, 516, 549), (549, 516, 515, 550), (550, 515, 514, 551), (551, 514, 513, 552), (552, 513, 512, 553), (553, 512, 511, 554), (554, 511, 510, 555), (555, 510, 509, 556), (556, 509, 508, 557), (557, 508, 507, 558), (558, 507, 506, 559), (559, 506, 505, 533), (122, 121, 559, 533), (129, 128, 534, 535), (130, 129, 535, 536), (131, 130, 536, 537), (132, 131, 537, 538), (133, 132, 538, 539), (225, 133, 539, 540), (226, 225, 540, 541), (227, 226, 541, 542), (228, 227, 542, 543), (229, 228, 543, 544), (230, 229, 544, 545), (231, 230, 545, 546), (232, 231, 546, 547), (233, 232, 547, 548), (234, 233, 548, 549), (235, 234, 549, 550), (236, 235, 550, 551), (237, 236, 551, 552), (238, 237, 552, 553), (239, 238, 553, 554), (240, 239, 554, 555), (241, 240, 555, 556), (242, 241, 556, 557), (120, 242, 557, 558), (121, 120, 558, 559), (67, 66, 560, 561), (68, 67, 561, 562), (560, 563, 564, 561), (66, 65, 565, 560), (69, 68, 562, 566), (561, 564, 567, 562), (565, 568, 563, 560), (563, 568, 569, 570, 571, 572, 573, 574, 575, 576, 577, 578, 579, 580, 581, 582, 583, 584, 585, 586, 587, 588, 589, 590, 591, 592, 593, 594, 595, 596, 567, 564), (65, 64, 597, 565), (70, 69, 566, 598), (562, 567, 596, 566), (597, 569, 568, 565), (566, 596, 595, 598), (598, 595, 594, 599), (599, 594, 593, 600), (600, 593, 592, 601), (601, 592, 591, 602), (602, 591, 590, 603), (603, 590, 589, 604), (604, 589, 588, 605), (605, 588, 587, 606), (606, 587, 586, 607), (607, 586, 585, 608), (608, 585, 584, 609), (609, 584, 583, 610), (610, 583, 582, 611), (611, 582, 581, 612), (612, 581, 580, 613), (613, 580, 579, 614), (614, 579, 578, 615), (615, 578, 577, 616), (616, 577, 576, 617), (617, 576, 575, 618), (618, 575, 574, 619), (619, 574, 573, 620), (620, 573, 572, 621), (621, 572, 571, 622), (622, 571, 570, 623), (623, 570, 569, 597), (64, 63, 623, 597), (71, 70, 598, 599), (72, 71, 599, 600), (73, 72, 600, 601), (74, 73, 601, 602), (75, 74, 602, 603), (80, 75, 603, 604), (81, 80, 604, 605), (82, 81, 605, 606), (83, 82, 606, 607), (84, 83, 607, 608), (85, 84, 608, 609), (86, 85, 609, 610), (87, 86, 610, 611), (88, 87, 611, 612), (89, 88, 612, 613), (90, 89, 613, 614), (91, 90, 614, 615), (92, 91, 615, 616), (93, 92, 616, 617), (94, 93, 617, 618), (59, 94, 618, 619), (60, 59, 619, 620), (61, 60, 620, 621), (62, 61, 621, 622), (63, 62, 622, 623), (50, 49, 624, 625), (51, 50, 625, 626), (624, 627, 628, 625), (49, 48, 629, 624), (52, 51, 626, 630), (625, 628, 631, 626), (629, 632, 627, 624), (627, 632, 633, 634, 635, 636, 637, 638, 639, 640, 641, 642, 643, 644, 645, 646, 647, 648, 649, 650, 651, 652, 653, 654, 655, 656, 657, 658, 659, 660, 631, 628), (48, 47, 661, 629), (53, 52, 630, 662), (626, 631, 660, 630), (661, 633, 632, 629), (630, 660, 659, 662), (662, 659, 658, 663), (663, 658, 657, 664), (664, 657, 656, 665), (665, 656, 655, 666), (666, 655, 654, 667), (667, 654, 653, 668), (668, 653, 652, 669), (669, 652, 651, 670), (670, 651, 650, 671), (671, 650, 649, 672), (672, 649, 648, 673), (673, 648, 647, 674), (674, 647, 646, 675), (675, 646, 645, 676), (676, 645, 644, 677), (677, 644, 643, 678), (678, 643, 642, 679), (679, 642, 641, 680), (680, 641, 640, 681), (681, 640, 639, 682), (682, 639, 638, 683), (683, 638, 637, 684), (684, 637, 636, 685), (685, 636, 635, 686), (686, 635, 634, 687), (687, 634, 633, 661), (47, 46, 687, 661), (54, 53, 662, 663), (55, 54, 663, 664), (56, 55, 664, 665), (57, 56, 665, 666), (58, 57, 666, 667), (95, 58, 667, 668), (96, 95, 668, 669), (97, 96, 669, 670), (98, 97, 670, 671), (99, 98, 671, 672), (100, 99, 672, 673), (101, 100, 673, 674), (102, 101, 674, 675), (103, 102, 675, 676), (104, 103, 676, 677), (105, 104, 677, 678), (106, 105, 678, 679), (107, 106, 679, 680), (108, 107, 680, 681), (109, 108, 681, 682), (42, 109, 682, 683), (43, 42, 683, 684), (44, 43, 684, 685), (45, 44, 685, 686), (46, 45, 686, 687), (33, 194, 688, 689), (34, 33, 689, 690), (688, 691, 692, 689), (194, 193, 693, 688), (35, 34, 690, 694), (689, 692, 695, 690), (693, 696, 691, 688), (691, 696, 697, 698, 699, 700, 701, 702, 703, 704, 705, 706, 707, 708, 709, 710, 711, 712, 713, 714, 715, 716, 717, 718, 719, 720, 721, 722, 723, 724, 695, 692), (193, 192, 725, 693), (36, 35, 694, 726), (690, 695, 724, 694), (725, 697, 696, 693), (694, 724, 723, 726), (726, 723, 722, 727), (727, 722, 721, 728), (728, 721, 720, 729), (729, 720, 719, 730), (730, 719, 718, 731), (731, 718, 717, 732), (732, 717, 716, 733), (733, 716, 715, 734), (734, 715, 714, 735), (735, 714, 713, 736), (736, 713, 712, 737), (737, 712, 711, 738), (738, 711, 710, 739), (739, 710, 709, 740), (740, 709, 708, 741), (741, 708, 707, 742), (742, 707, 706, 743), (743, 706, 705, 744), (744, 705, 704, 745), (745, 704, 703, 746), (746, 703, 702, 747), (747, 702, 701, 748), (748, 701, 700, 749), (749, 700, 699, 750), (750, 699, 698, 751), (751, 698, 697, 725), (192, 191, 751, 725), (37, 36, 726, 727), (38, 37, 727, 728), (39, 38, 728, 729), (40, 39, 729, 730), (41, 40, 730, 731), (110, 41, 731, 732), (111, 110, 732, 733), (112, 111, 733, 734), (113, 112, 734, 735), (114, 113, 735, 736), (115, 114, 736, 737), (116, 115, 737, 738), (117, 116, 738, 739), (118, 117, 739, 740), (119, 118, 740, 741), (243, 119, 741, 742), (244, 243, 742, 743), (245, 244, 743, 744), (246, 245, 744, 745), (247, 246, 745, 746), (248, 247, 746, 747), (188, 248, 747, 748), (189, 188, 748, 749), (190, 189, 749, 750), (191, 190, 750, 751), (288, 287, 752, 753), (289, 288, 753, 754), (752, 755, 756, 753), (287, 286, 757, 752), (290, 289, 754, 758), (753, 756, 759, 754), (757, 760, 755, 752), (755, 760, 761, 762, 763, 764, 765, 766, 767, 768, 769, 770, 771, 772, 773, 774, 775, 776, 777, 778, 779, 780, 781, 782, 783, 784, 785, 786, 787, 788, 759, 756), (286, 285, 789, 757), (291, 290, 758, 790), (754, 759, 788, 758), (789, 761, 760, 757), (758, 788, 787, 790), (790, 787, 786, 791), (791, 786, 785, 792), (792, 785, 784, 793), (793, 784, 783, 794), (794, 783, 782, 795), (795, 782, 781, 796), (796, 781, 780, 797), (797, 780, 779, 798), (798, 779, 778, 799), (799, 778, 777, 800), (800, 777, 776, 801), (801, 776, 775, 802), (802, 775, 774, 803), (803, 774, 773, 804), (804, 773, 772, 805), (805, 772, 771, 806), (806, 771, 770, 807), (807, 770, 769, 808), (808, 769, 768, 809), (809, 768, 767, 810), (810, 767, 766, 811), (811, 766, 765, 812), (812, 765, 764, 813), (813, 764, 763, 814), (814, 763, 762, 815), (815, 762, 761, 789), (285, 284, 815, 789), (292, 291, 790, 791), (293, 292, 791, 792), (294, 293, 792, 793), (295, 294, 793, 794), (8, 295, 794, 795), (9, 8, 795, 796), (10, 9, 796, 797), (11, 10, 797, 798), (12, 11, 798, 799), (13, 12, 799, 800), (14, 13, 800, 801), (15, 14, 801, 802), (16, 15, 802, 803), (17, 16, 803, 804), (18, 17, 804, 805), (19, 18, 805, 806), (20, 19, 806, 807), (21, 20, 807, 808), (22, 21, 808, 809), (23, 22, 809, 810), (24, 23, 810, 811), (281, 24, 811, 812), (282, 281, 812, 813), (283, 282, 813, 814), (284, 283, 814, 815), (273, 272, 816, 817), (274, 273, 817, 818), (816, 819, 820, 817), (272, 271, 821, 816), (275, 274, 818, 822), (817, 820, 823, 818), (821, 824, 819, 816), (819, 824, 825, 826, 827, 828, 829, 830, 831, 832, 833, 834, 835, 836, 837, 838, 839, 840, 841, 842, 843, 844, 845, 846, 847, 848, 849, 850, 851, 852, 823, 820), (271, 270, 853, 821), (276, 275, 822, 854), (818, 823, 852, 822), (853, 825, 824, 821), (822, 852, 851, 854), (854, 851, 850, 855), (855, 850, 849, 856), (856, 849, 848, 857), (857, 848, 847, 858), (858, 847, 846, 859), (859, 846, 845, 860), (860, 845, 844, 861), (861, 844, 843, 862), (862, 843, 842, 863), (863, 842, 841, 864), (864, 841, 840, 865), (865, 840, 839, 866), (866, 839, 838, 867), (867, 838, 837, 868), (868, 837, 836, 869), (869, 836, 835, 870), (870, 835, 834, 871), (871, 834, 833, 872), (872, 833, 832, 873), (873, 832, 831, 874), (874, 831, 830, 875), (875, 830, 829, 876), (876, 829, 828, 877), (877, 828, 827, 878), (878, 827, 826, 879), (879, 826, 825, 853), (270, 269, 879, 853), (277, 276, 854, 855), (278, 277, 855, 856), (279, 278, 856, 857), (280, 279, 857, 858), (25, 280, 858, 859), (26, 25, 859, 860), (27, 26, 860, 861), (28, 27, 861, 862), (29, 28, 862, 863), (30, 29, 863, 864), (31, 30, 864, 865), (32, 31, 865, 866), (164, 32, 866, 867), (165, 164, 867, 868), (166, 165, 868, 869), (167, 166, 869, 870), (168, 167, 870, 871), (169, 168, 871, 872), (170, 169, 872, 873), (171, 170, 873, 874), (172, 171, 874, 875), (266, 172, 875, 876), (267, 266, 876, 877), (268, 267, 877, 878), (269, 268, 878, 879), (258, 257, 880, 881), (259, 258, 881, 882), (880, 883, 884, 881), (257, 256, 885, 880), (260, 259, 882, 886), (881, 884, 887, 882), (885, 888, 883, 880), (883, 888, 889, 890, 891, 892, 893, 894, 895, 896, 897, 898, 899, 900, 901, 902, 903, 904, 905, 906, 907, 908, 909, 910, 911, 912, 913, 914, 915, 916, 887, 884), (256, 255, 917, 885), (261, 260, 886, 918), (882, 887, 916, 886), (917, 889, 888, 885), (886, 916, 915, 918), (918, 915, 914, 919), (919, 914, 913, 920), (920, 913, 912, 921), (921, 912, 911, 922), (922, 911, 910, 923), (923, 910, 909, 924), (924, 909, 908, 925), (925, 908, 907, 926), (926, 907, 906, 927), (927, 906, 905, 928), (928, 905, 904, 929), (929, 904, 903, 930), (930, 903, 902, 931), (931, 902, 901, 932), (932, 901, 900, 933), (933, 900, 899, 934), (934, 899, 898, 935), (935, 898, 897, 936), (936, 897, 896, 937), (937, 896, 895, 938), (938, 895, 894, 939), (939, 894, 893, 940), (940, 893, 892, 941), (941, 892, 891, 942), (942, 891, 890, 943), (943, 890, 889, 917), (255, 254, 943, 917), (262, 261, 918, 919), (263, 262, 919, 920), (264, 263, 920, 921), (265, 264, 921, 922), (173, 265, 922, 923), (174, 173, 923, 924), (175, 174, 924, 925), (176, 175, 925, 926), (177, 176, 926, 927), (178, 177, 927, 928), (179, 178, 928, 929), (180, 179, 929, 930), (181, 180, 930, 931), (182, 181, 931, 932), (183, 182, 932, 933), (184, 183, 933, 934), (185, 184, 934, 935), (186, 185, 935, 936), (187, 186, 936, 937), (249, 187, 937, 938), (250, 249, 938, 939), (251, 250, 939, 940), (252, 251, 940, 941), (253, 252, 941, 942), (254, 253, 942, 943), (296, 297, 298), (296, 298, 299), (296, 300, 297), (301, 298, 297, 302), (296, 299, 303), (304, 299, 298, 301), (296, 305, 300), (302, 297, 300, 306), (307, 301, 302, 308), (296, 303, 309), (310, 303, 299, 304), (311, 304, 301, 307), (296, 312, 305), (306, 300, 305, 313), (308, 302, 306, 314), (315, 307, 308, 316), (296, 309, 317), (318, 309, 303, 310), (319, 310, 304, 311), (320, 311, 307, 315), (296, 321, 312), (313, 305, 312, 322), (314, 306, 313, 323), (316, 308, 314, 324), (325, 315, 316, 326), (296, 317, 321), (327, 317, 309, 318), (328, 318, 310, 319), (329, 319, 311, 320), (330, 320, 315, 325), (322, 312, 321, 331), (323, 313, 322, 332), (324, 314, 323, 333), (326, 316, 324, 334), (325, 326, 335, 336), (331, 321, 317, 327), (337, 327, 318, 328), (338, 328, 319, 329), (339, 329, 320, 330), (330, 325, 336, 340), (332, 322, 331, 341), (333, 323, 332, 342), (334, 324, 333, 343), (326, 334, 344, 335), (336, 335, 345, 346), (341, 331, 327, 337), (347, 337, 328, 338), (348, 338, 329, 339), (339, 330, 340, 349), (340, 336, 346, 350), (342, 332, 341, 351), (343, 333, 342, 352), (334, 343, 353, 344), (335, 344, 354, 345), (355, 346, 345), (351, 341, 337, 347), (356, 347, 338, 348), (348, 339, 349, 357), (349, 340, 350, 358), (355, 350, 346), (352, 342, 351, 359), (343, 352, 360, 353), (344, 353, 361, 354), (355, 345, 354), (359, 351, 347, 356), (356, 348, 357, 362), (357, 349, 358, 363), (355, 358, 350), (352, 359, 364, 360), (353, 360, 365, 361), (355, 354, 361), (359, 356, 362, 364), (362, 357, 363, 366), (355, 363, 358), (360, 364, 367, 365), (355, 361, 365), (364, 362, 366, 367), (355, 366, 363), (355, 365, 367), (355, 367, 366)])
me_cylinder.use_remesh_preserve_volume = False
me_cylinder.use_remesh_preserve_attributes = False
me_cylinder.use_mirror_vertex_groups = False
me_cylinder.update()

# ---- objects
ob_cylinder = bpy.data.objects.new('Cylinder', me_cylinder)
ob_lamp = bpy.data.objects.new('Lamp', light_lamp)
ob_camera = bpy.data.objects.new('Camera', cam_camera)

# ---- transforms, parenting, visibility, modifiers, constraints
ob_cylinder.location = (0.3106, 3.781, 6.762)
ob_cylinder.scale = (10.0, 10.0, 10.0)
ob_cylinder.lineart.crease_threshold = 0.0
ob_lamp.location = (4.076, 1.005, 5.904)
ob_lamp.rotation_euler = (0.6503, 0.05522, 1.866)
ob_lamp.lock_rotations_4d = False
ob_lamp.empty_display_type = 'ARROWS'
ob_lamp.color = (0.0, 0.0, 0.0, 0.0)
ob_lamp.lineart.crease_threshold = 0.0
ob_camera.location = (7.481, -6.508, 5.344)
ob_camera.rotation_euler = (1.109, 0.01082, 0.8149)
ob_camera.lock_rotations_4d = False
ob_camera.empty_display_type = 'ARROWS'
ob_camera.color = (0.0, 0.0, 0.0, 0.0)
ob_camera.display_type = 'WIRE'
ob_camera.lineart.crease_threshold = 0.0

# ---- collection membership
col_collection_1.objects.link(ob_cylinder)
col_collection_1.objects.link(ob_lamp)
col_collection_1.objects.link(ob_camera)

# ---- scene / render settings (as saved in the file)
scene.camera = ob_camera
scene.frame_start = 1; scene.frame_end = 250; scene.frame_set(250)
scene.render.engine = 'BLENDER_EEVEE_NEXT'
scene.render.resolution_percentage = 50
scene.render.dither_intensity = 0.0
scene.cycles.use_denoising = False
scene.cycles.samples = 10
scene.cycles.sampling_pattern = 'TABULATED_SOBOL'
scene.cycles.light_sampling_threshold = 0.0
scene.cycles.use_adaptive_sampling = False
scene.cycles.use_light_tree = False
scene.cycles.blur_glossy = 0.0
scene.cycles.pixel_filter_type = 'GAUSSIAN'
scene.cycles.sample_clamp_indirect = 0.0
scene.view_settings.view_transform = 'Standard'
scene.unit_settings.scale_length = 0.001
bpy.context.view_layer.update()
